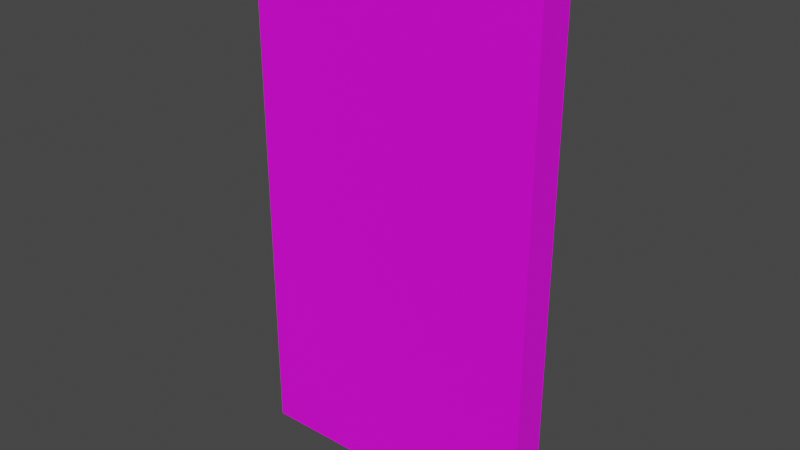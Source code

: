 # Source: 9003.blend  (saved by Blender 2.91.10; exported with 4.5.12 LTS)
import bpy
from mathutils import Matrix  # noqa: F401  (used for matrix-valued properties, if any)

bpy.ops.wm.read_factory_settings(use_empty=True)
scene = bpy.context.scene
scene.name = 'Scene'

# ---- collections
col_collection = bpy.data.collections.new('Collection'); scene.collection.children.link(col_collection)

# ---- images (referenced by path relative to the original .blend; pixels are not part of the script)
import os
ASSET_DIR = os.environ.get("B2B_ASSET_DIR", "")  # directory of the original .blend (textures are referenced by path, not embedded)
HERE = os.path.dirname(os.path.abspath(__file__))  # packed textures are extracted next to this script under _unpacked/

def load_image(name, relpath, width, height, colorspace="sRGB"):
    """Load a texture the original file referenced (path relative to the .blend, or extracted next to this script)."""
    p = next((c for c in (os.path.join(HERE, relpath), os.path.join(ASSET_DIR, relpath)) if relpath and os.path.exists(c)), "")
    if p:
        img = bpy.data.images.load(p, check_existing=True)
        img.name = name
    else:  # same state as the original file: an image datablock whose file is absent (Cycles renders it pink)
        img = bpy.data.images.new(name, width, height)
        img.source = "FILE"
        img.filepath = "//" + (relpath or name)
    img.colorspace_settings.name = colorspace
    return img
img_067_14_0_png = load_image('067-14-0.png', 'textures/067-14-0.png', 1024, 1024, 'sRGB')
img_174_3_0_png = load_image('174_3-0.png', 'textures/174_3-0.png', 1024, 1024, 'sRGB')

# ---- materials (node trees are filled in below, after node groups)
mat_067_14_0 = bpy.data.materials.new('067-14-0')
mat_067_14_0.use_backface_culling = True
mat_067_14_0.use_transparent_shadow = False
mat_174_3_0 = bpy.data.materials.new('174_3-0')
mat_174_3_0.use_backface_culling = True
mat_174_3_0.use_transparent_shadow = False

# ---- material node trees
mat_067_14_0.use_nodes = True; mat_067_14_0.node_tree.nodes.clear()
_N = mat_067_14_0.node_tree.nodes; _L = mat_067_14_0.node_tree.links
n0 = _N.new('ShaderNodeBsdfPrincipled'); n0.name = 'Principled BSDF'; n0.location = (0, 300)
n0.distribution = 'GGX'
n0.subsurface_method = 'BURLEY'
n0.inputs[3].default_value = 1.45
n0.inputs[27].default_value = (0.0, 0.0, 0.0, 1.0)
n0.inputs[28].default_value = 1.0
n1 = _N.new('ShaderNodeOutputMaterial'); n1.name = 'Material Output'; n1.location = (300, 300)
n2 = _N.new('ShaderNodeTexImage'); n2.name = 'Image Texture'; n2.location = (-300, 300)
n2.label = 'Base Color'
n2.image = img_067_14_0_png
_L.new(n0.outputs[0], n1.inputs[0])
_L.new(n2.outputs[0], n0.inputs[0])
n1.is_active_output = True
mat_174_3_0.use_nodes = True; mat_174_3_0.node_tree.nodes.clear()
_N = mat_174_3_0.node_tree.nodes; _L = mat_174_3_0.node_tree.links
n0 = _N.new('ShaderNodeBsdfPrincipled'); n0.name = 'Principled BSDF'; n0.location = (0, 300)
n0.distribution = 'GGX'
n0.subsurface_method = 'BURLEY'
n0.inputs[3].default_value = 1.45
n0.inputs[27].default_value = (0.0, 0.0, 0.0, 1.0)
n0.inputs[28].default_value = 1.0
n1 = _N.new('ShaderNodeOutputMaterial'); n1.name = 'Material Output'; n1.location = (300, 300)
n2 = _N.new('ShaderNodeTexImage'); n2.name = 'Image Texture'; n2.location = (-300, 300)
n2.label = 'Base Color'
n2.image = img_174_3_0_png
_L.new(n0.outputs[0], n1.inputs[0])
_L.new(n2.outputs[0], n0.inputs[0])
n1.is_active_output = True

# ---- world
world_world = bpy.data.worlds.new('World'); scene.world = world_world
world_world.use_nodes = True; world_world.node_tree.nodes.clear()
_N = world_world.node_tree.nodes; _L = world_world.node_tree.links
n0 = _N.new('ShaderNodeOutputWorld'); n0.name = 'World Output'; n0.location = (300, 300)
n1 = _N.new('ShaderNodeBackground'); n1.name = 'Background'; n1.location = (10, 300)
n1.inputs[0].default_value = (0.05088, 0.05088, 0.05088, 1.0)
_L.new(n1.outputs[0], n0.inputs[0])
n0.is_active_output = True
world_world.color = (0.05088, 0.05088, 0.05088)
world_world.use_sun_shadow = False
world_world.sun_shadow_jitter_overblur = 0.0

# ---- meshes
me_model9003_001 = bpy.data.meshes.new('model9003.001')
me_model9003_001.from_pydata([(-48.0, 7.0, -45.0), (-48.0, 1.0, -45.0), (-48.0, 1.0, 45.0), (-48.0, 7.0, 45.0), (2.0, 1.0, -45.0), (2.0, 7.0, -45.0), (2.0, 7.0, 45.0), (2.0, 1.0, 45.0), (2.0, 7.0, -45.0), (-48.0, 7.0, -45.0), (-48.0, 7.0, 45.0), (2.0, 7.0, 45.0), (-48.0, 1.0, -45.0), (2.0, 1.0, -45.0), (2.0, 1.0, 45.0), (-48.0, 1.0, 45.0)], [], [(3, 2, 7), (3, 7, 6), (0, 1, 2), (0, 2, 3), (4, 5, 6), (4, 6, 7), (5, 4, 1), (5, 1, 0), (8, 9, 10), (8, 10, 11), (12, 13, 14), (12, 14, 15)])
me_model9003_001.polygons.foreach_set('material_index', [0, 0, 0, 0, 0, 0, 0, 0, 1, 1, 1, 1])
_uv = me_model9003_001.uv_layers.new(name='model9003-uv')
_uv.uv.foreach_set('vector', [1.0, 1.0, 1.0, 0.0, 0.0, 0.0, 1.0, 1.0, 0.0, 0.0, 0.0, 1.0, 0.0, 1.0, 0.0, 0.0, 1.0, 0.0, 0.0, 1.0, 1.0, 0.0, 1.0, 1.0, 1.0, 0.0, 1.0, 1.0, 0.0, 1.0, 1.0, 0.0, 0.0, 1.0, 0.0, 0.0, 1.0, 1.0, 1.0, 0.0, 0.0, 0.0, 1.0, 1.0, 0.0, 0.0, 0.0, 1.0, 0.0, -1.0, 1.0, -1.0, 1.0, 0.0, 0.0, -1.0, 1.0, 0.0, 0.0, 0.0, 1.0, -1.0, 0.0, -1.0, 0.0, 0.0, 1.0, -1.0, 0.0, 0.0, 1.0, 0.0])
me_model9003_001.materials.append(mat_067_14_0)
me_model9003_001.materials.append(mat_174_3_0)
me_model9003_001.use_remesh_fix_poles = True
me_model9003_001.use_remesh_preserve_attributes = False
me_model9003_001.use_mirror_vertex_groups = False
me_model9003_001.update()

# ---- objects
ob_model9003_node = bpy.data.objects.new('model9003-node', me_model9003_001)

# ---- transforms, parenting, visibility, modifiers, constraints
ob_model9003_node.location = (0.0, 0.0, 0.0)
ob_model9003_node.lineart.crease_threshold = 0.0

# ---- collection membership
col_collection.objects.link(ob_model9003_node)

# ---- scene / render settings (as saved in the file)
scene.frame_start = 1; scene.frame_end = 250; scene.frame_set(1)
scene.render.engine = 'BLENDER_EEVEE_NEXT'
scene.cycles.use_denoising = False
scene.cycles.samples = 128
scene.cycles.sampling_pattern = 'TABULATED_SOBOL'
scene.cycles.use_adaptive_sampling = False
scene.cycles.use_light_tree = False
scene.view_settings.view_transform = 'Filmic'
bpy.context.view_layer.update()

# ---- added for rendering (the .blend has no active camera and no usable light): camera, sun
cam_auto = bpy.data.cameras.new('AutoCamera')
cam_auto.lens = 50.0
cam_auto.sensor_width = 36.0
cam_auto.clip_end = 1674.6
ob_auto_camera = bpy.data.objects.new('AutoCamera', cam_auto)
scene.collection.objects.link(ob_auto_camera)
ob_auto_camera.location = (72.4193, -110.503, 76.3355)
ob_auto_camera.rotation_euler = (1.09748, -7.21219e-08, 0.694738)
scene.camera = ob_auto_camera
light_auto_sun = bpy.data.lights.new('AutoSun', 'SUN')
light_auto_sun.energy = 3.0
light_auto_sun.angle = 0.0523599
ob_auto_sun = bpy.data.objects.new('AutoSun', light_auto_sun)
scene.collection.objects.link(ob_auto_sun)
ob_auto_sun.rotation_euler = (0.872665, 0.174533, 0.523599)
bpy.context.view_layer.update()

